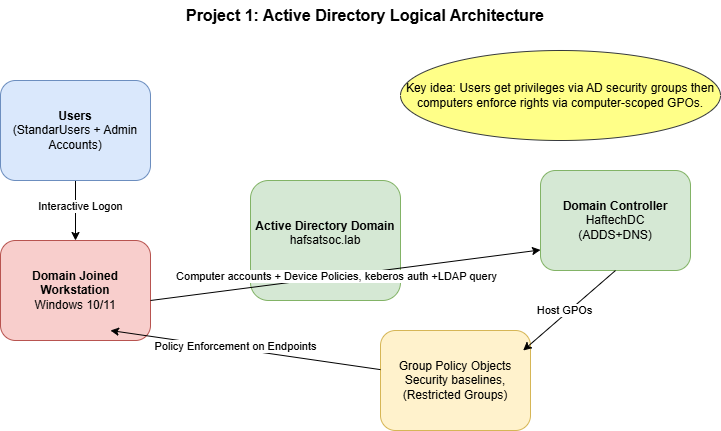

The diagram above was exported from draw.io. Its source (the exported page's mxGraphModel, read from the mxfile embedded in the PNG):
<mxGraphModel dx="774" dy="451" grid="1" gridSize="10" guides="1" tooltips="1" connect="1" arrows="1" fold="1" page="1" pageScale="1" pageWidth="850" pageHeight="1100" math="0" shadow="0">
  <root>
    <mxCell id="0" />
    <mxCell id="1" parent="0" />
    <mxCell id="mTLyBEgBpFcA6Mh6kUhM-7" edge="1" parent="1" source="mTLyBEgBpFcA6Mh6kUhM-1" style="edgeStyle=orthogonalEdgeStyle;rounded=0;orthogonalLoop=1;jettySize=auto;html=1;" target="mTLyBEgBpFcA6Mh6kUhM-2" value="">
      <mxGeometry relative="1" as="geometry" />
    </mxCell>
    <mxCell id="mTLyBEgBpFcA6Mh6kUhM-8" connectable="0" parent="mTLyBEgBpFcA6Mh6kUhM-7" style="edgeLabel;html=1;align=center;verticalAlign=middle;resizable=0;points=[];" value="Interactive Logon" vertex="1">
      <mxGeometry relative="1" x="-0.1556" y="4" as="geometry">
        <mxPoint as="offset" />
      </mxGeometry>
    </mxCell>
    <mxCell id="mTLyBEgBpFcA6Mh6kUhM-1" parent="1" style="rounded=1;whiteSpace=wrap;html=1;fillColor=#dae8fc;strokeColor=#6c8ebf;" value="&lt;b&gt;Users&lt;/b&gt;&lt;div&gt;(StandarUsers + Admin Accounts)&lt;/div&gt;" vertex="1">
      <mxGeometry height="100" width="150" x="60" y="170" as="geometry" />
    </mxCell>
    <mxCell id="mTLyBEgBpFcA6Mh6kUhM-2" parent="1" style="rounded=1;whiteSpace=wrap;html=1;fillColor=#f8cecc;strokeColor=#b85450;" value="&lt;b&gt;Domain Joined Workstation&lt;/b&gt;&lt;div&gt;Windows 10/11&lt;/div&gt;" vertex="1">
      <mxGeometry height="100" width="150" x="60" y="330" as="geometry" />
    </mxCell>
    <mxCell id="mTLyBEgBpFcA6Mh6kUhM-3" parent="1" style="rounded=1;whiteSpace=wrap;html=1;fillColor=#d5e8d4;strokeColor=#82b366;" value="&lt;div&gt;&lt;b&gt;Active Directory Domain&lt;/b&gt;&lt;/div&gt;hafsatsoc.lab&lt;div&gt;&lt;br&gt;&lt;/div&gt;" vertex="1">
      <mxGeometry height="120" width="150" x="310" y="270" as="geometry" />
    </mxCell>
    <mxCell id="mTLyBEgBpFcA6Mh6kUhM-4" parent="1" style="rounded=1;whiteSpace=wrap;html=1;fillColor=#d5e8d4;strokeColor=#82b366;" value="&lt;b&gt;Domain Controller&lt;/b&gt;&lt;div&gt;HaftechDC&lt;/div&gt;&lt;div&gt;(ADDS+DNS)&lt;/div&gt;" vertex="1">
      <mxGeometry height="100" width="150" x="600" y="260" as="geometry" />
    </mxCell>
    <mxCell id="mTLyBEgBpFcA6Mh6kUhM-5" parent="1" style="rounded=1;whiteSpace=wrap;html=1;fillColor=#fff2cc;strokeColor=#d6b656;" value="Group Policy Objects&lt;div&gt;Security baselines, (Restricted Groups)&lt;/div&gt;" vertex="1">
      <mxGeometry height="100" width="150" x="440" y="420" as="geometry" />
    </mxCell>
    <mxCell id="mTLyBEgBpFcA6Mh6kUhM-6" edge="1" parent="1" style="endArrow=classic;html=1;rounded=0;" value="">
      <mxGeometry height="50" relative="1" width="50" as="geometry">
        <mxPoint x="210" y="389.99777777777774" as="sourcePoint" />
        <mxPoint x="600" y="339.4422222222222" as="targetPoint" />
      </mxGeometry>
    </mxCell>
    <mxCell id="mTLyBEgBpFcA6Mh6kUhM-9" connectable="0" parent="mTLyBEgBpFcA6Mh6kUhM-6" style="edgeLabel;html=1;align=center;verticalAlign=middle;resizable=0;points=[];" value="Computer accounts + Device Policies, keberos auth +LDAP query" vertex="1">
      <mxGeometry relative="1" x="-0.0498" as="geometry">
        <mxPoint as="offset" />
      </mxGeometry>
    </mxCell>
    <mxCell id="mTLyBEgBpFcA6Mh6kUhM-13" edge="1" parent="1" source="mTLyBEgBpFcA6Mh6kUhM-4" style="endArrow=classic;html=1;rounded=0;exitX=0.5;exitY=1;exitDx=0;exitDy=0;entryX=0.951;entryY=0.2;entryDx=0;entryDy=0;entryPerimeter=0;" target="mTLyBEgBpFcA6Mh6kUhM-5" value="">
      <mxGeometry height="50" relative="1" width="50" as="geometry">
        <mxPoint x="380" y="390" as="sourcePoint" />
        <mxPoint x="430" y="340" as="targetPoint" />
      </mxGeometry>
    </mxCell>
    <mxCell id="mTLyBEgBpFcA6Mh6kUhM-14" connectable="0" parent="mTLyBEgBpFcA6Mh6kUhM-13" style="edgeLabel;html=1;align=center;verticalAlign=middle;resizable=0;points=[];" value="Host GPOs" vertex="1">
      <mxGeometry relative="1" x="0.0608" y="-4" as="geometry">
        <mxPoint as="offset" />
      </mxGeometry>
    </mxCell>
    <mxCell id="mTLyBEgBpFcA6Mh6kUhM-15" edge="1" parent="1" source="mTLyBEgBpFcA6Mh6kUhM-5" style="endArrow=classic;html=1;rounded=0;entryX=0.733;entryY=0.9;entryDx=0;entryDy=0;entryPerimeter=0;" target="mTLyBEgBpFcA6Mh6kUhM-2" value="">
      <mxGeometry height="50" relative="1" width="50" as="geometry">
        <mxPoint x="380" y="410" as="sourcePoint" />
        <mxPoint x="430" y="360" as="targetPoint" />
      </mxGeometry>
    </mxCell>
    <mxCell id="mTLyBEgBpFcA6Mh6kUhM-16" connectable="0" parent="mTLyBEgBpFcA6Mh6kUhM-15" style="edgeLabel;html=1;align=center;verticalAlign=middle;resizable=0;points=[];" value="Policy Enforcement on Endpoints" vertex="1">
      <mxGeometry relative="1" x="0.0744" y="-3" as="geometry">
        <mxPoint as="offset" />
      </mxGeometry>
    </mxCell>
    <mxCell id="mTLyBEgBpFcA6Mh6kUhM-18" parent="1" style="ellipse;whiteSpace=wrap;html=1;fillColor=#ffff88;strokeColor=#36393d;" value="&lt;font&gt;Key idea: Users get privileges via AD security groups then computers enforce rights via computer-scoped GPOs.&lt;/font&gt;" vertex="1">
      <mxGeometry height="90" width="320" x="460" y="140" as="geometry" />
    </mxCell>
    <mxCell id="mTLyBEgBpFcA6Mh6kUhM-20" parent="1" style="text;html=1;whiteSpace=wrap;strokeColor=none;fillColor=default;align=center;verticalAlign=middle;rounded=0;" value="&lt;font style=&quot;font-size: 16px;&quot;&gt;&lt;b style=&quot;background-color: light-dark(#ffffff, var(--ge-dark-color, #121212));&quot;&gt;Project 1: Active Directory Logical Architecture&lt;/b&gt;&lt;/font&gt;" vertex="1">
      <mxGeometry height="30" width="410" x="220" y="90" as="geometry" />
    </mxCell>
  </root>
</mxGraphModel>